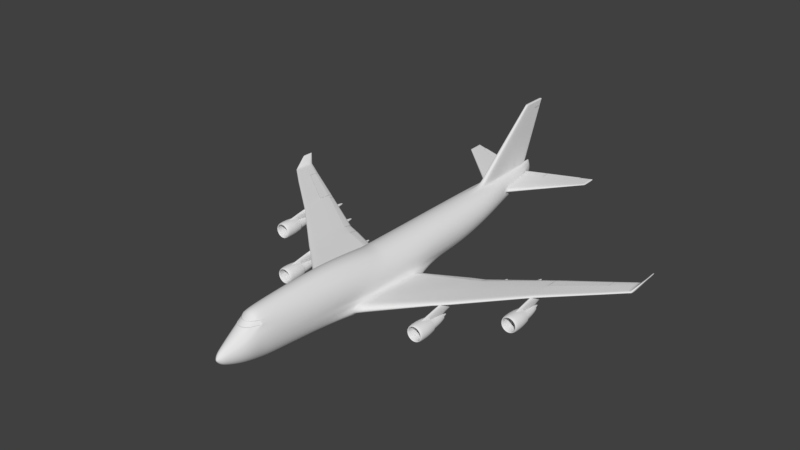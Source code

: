 # Source: B748.blend  (saved by Blender 2.79.0; exported with 4.5.12 LTS)
import bpy
from mathutils import Matrix  # noqa: F401  (used for matrix-valued properties, if any)

bpy.ops.wm.read_factory_settings(use_empty=True)
scene = bpy.context.scene
scene.name = 'Scene'

# ---- collections
col_collection_1 = bpy.data.collections.new('Collection 1'); scene.collection.children.link(col_collection_1)

# ---- world
world_world = bpy.data.worlds.new('World'); scene.world = world_world
world_world.color = (0.05088, 0.05088, 0.05088)
world_world.use_sun_shadow = False
world_world.sun_shadow_jitter_overblur = 0.0
world_world.cycles.sampling_method = 'MANUAL'

# ---- meshes
me_cylinder_007 = bpy.data.meshes.new('Cylinder.007')
me_cylinder_007.from_pydata([(1.085, 0.005594, -0.4572), (1.085, 0.01432, -0.4704), (1.084, 0.03872, -0.5689), (1.084, 0.05086, -0.6598), (1.085, 0.04732, -0.6965), (1.085, 0.03876, -0.7506), (1.087, 0.02315, -0.8018), (3.384, 0.1145, -0.4306), (3.384, 0.1201, -0.4062), (3.383, 0.1227, -0.3895), (3.383, 0.1146, -0.3484), (3.385, 0.09074, -0.2972), (3.387, 0.07803, -0.2715), (3.384, 0.1021, -0.4539), (1.087, 0.005687, -0.8264), (3.388, 0.07815, -0.4648)], [], [(5, 4, 8, 7), (4, 3, 9, 8), (3, 2, 10, 9), (2, 1, 11, 10), (1, 0, 12, 11), (15, 14, 6, 13), (6, 5, 7, 13)])
me_cylinder_007.polygons.foreach_set('use_smooth', [True] * 7)
_k = {(6, 14): 1.0, (5, 6): 1.0, (4, 5): 1.0, (3, 4): 1.0, (2, 3): 1.0, (1, 2): 1.0, (0, 1): 1.0, (5, 7): 1.0, (4, 8): 1.0, (3, 9): 1.0, (2, 10): 1.0, (1, 11): 1.0, (0, 12): 1.0, (6, 13): 1.0, (7, 8): 1.0, (8, 9): 1.0, (9, 10): 1.0, (10, 11): 1.0, (11, 12): 1.0, (7, 13): 1.0, (13, 15): 1.0, (14, 15): 1.0}
me_cylinder_007.attributes.new('crease_edge', 'FLOAT', 'EDGE').data.foreach_set('value', [_k.get((min(e.vertices), max(e.vertices)), 0.0) for e in me_cylinder_007.edges])
me_cylinder_007.use_remesh_preserve_volume = False
me_cylinder_007.use_remesh_preserve_attributes = False
me_cylinder_007.use_mirror_vertex_groups = False
me_cylinder_007.update()
me_cylinder_006 = bpy.data.meshes.new('Cylinder.006')
me_cylinder_006.from_pydata([(3.929, 0.1381, -0.3655), (3.932, 0.1331, -0.3885), (3.928, 0.1396, -0.3499), (3.932, 0.133, -0.3112), (3.933, 0.1125, -0.2632), (3.934, 0.09904, -0.2391), (3.933, 0.1238, -0.4103), (6.283, 0.2647, -0.1622), (6.281, 0.2682, -0.1457), (6.28, 0.2692, -0.1344), (6.284, 0.2646, -0.1067), (6.291, 0.2535, -0.07228), (6.294, 0.2473, -0.05535), (6.288, 0.2583, -0.178), (6.293, 0.2472, -0.1852), (3.934, 0.099, -0.4205)], [], [(1, 0, 8, 7), (0, 2, 9, 8), (2, 3, 10, 9), (3, 4, 11, 10), (4, 5, 12, 11), (6, 1, 7, 13), (14, 15, 6, 13)])
me_cylinder_006.polygons.foreach_set('use_smooth', [True] * 7)
_k = {(1, 7): 1.0, (1, 6): 1.0, (4, 5): 1.0, (3, 4): 1.0, (2, 3): 1.0, (0, 2): 1.0, (0, 1): 1.0, (0, 8): 1.0, (2, 9): 1.0, (3, 10): 1.0, (4, 11): 1.0, (5, 12): 1.0, (6, 13): 1.0, (7, 8): 1.0, (8, 9): 1.0, (9, 10): 1.0, (10, 11): 1.0, (11, 12): 1.0, (14, 15): 1.0, (7, 13): 1.0, (13, 14): 1.0, (6, 15): 1.0}
me_cylinder_006.attributes.new('crease_edge', 'FLOAT', 'EDGE').data.foreach_set('value', [_k.get((min(e.vertices), max(e.vertices)), 0.0) for e in me_cylinder_006.edges])
me_cylinder_006.use_remesh_preserve_volume = False
me_cylinder_006.use_remesh_preserve_attributes = False
me_cylinder_006.use_mirror_vertex_groups = False
me_cylinder_006.update()
me_cylinder_005 = bpy.data.meshes.new('Cylinder.005')
me_cylinder_005.from_pydata([(6.503, 0.2809, -0.1269), (6.504, 0.2819, -0.1157), (6.501, 0.2774, -0.0882), (6.504, 0.2656, -0.05398), (6.512, 0.2068, -0.1734), (6.504, 0.2594, -0.03719), (6.502, 0.2713, -0.1591), (6.502, 0.2775, -0.1434), (6.512, 0.2066, -0.01262), (8.529, 0.3936, 0.0252), (8.528, 0.3943, 0.03355), (8.53, 0.3911, 0.05384), (8.531, 0.3827, 0.07889), (8.542, 0.343, -0.0105), (8.532, 0.3783, 0.09062), (8.531, 0.3869, 0.0008397), (8.53, 0.3912, 0.013), (8.541, 0.3427, 0.1079)], [], [(6, 7, 16, 15), (4, 6, 15, 13), (5, 8, 17, 14), (3, 5, 14, 12), (2, 3, 12, 11), (1, 2, 11, 10), (0, 1, 10, 9), (7, 0, 9, 16)])
me_cylinder_005.polygons.foreach_set('use_smooth', [True] * 8)
_k = {(7, 16): 1.0, (8, 17): 1.0, (6, 7): 1.0, (4, 6): 1.0, (5, 8): 1.0, (3, 5): 1.0, (2, 3): 1.0, (1, 2): 1.0, (0, 1): 1.0, (0, 7): 1.0, (0, 9): 1.0, (1, 10): 1.0, (2, 11): 1.0, (3, 12): 1.0, (4, 13): 1.0, (5, 14): 1.0, (6, 15): 1.0, (15, 16): 1.0, (13, 15): 1.0, (14, 17): 1.0, (12, 14): 1.0, (11, 12): 1.0, (10, 11): 1.0, (9, 10): 1.0, (9, 16): 1.0}
me_cylinder_005.attributes.new('crease_edge', 'FLOAT', 'EDGE').data.foreach_set('value', [_k.get((min(e.vertices), max(e.vertices)), 0.0) for e in me_cylinder_005.edges])
me_cylinder_005.use_remesh_preserve_volume = False
me_cylinder_005.use_remesh_preserve_attributes = False
me_cylinder_005.use_mirror_vertex_groups = False
me_cylinder_005.update()
me_cylinder_004 = bpy.data.meshes.new('Cylinder.004')
me_cylinder_004.from_pydata([(0.187, 0.9424, 0.6671), (0.198, 0.9424, 0.5878), (0.2017, 0.9424, 0.5104), (0.3612, 0.8797, 0.6558), (0.3903, 0.8797, 0.4651), (1.226, 0.9742, 0.6436), (1.226, 0.9742, 0.5853), (1.225, 0.9742, 0.7035), (1.277, 0.9262, 0.6949), (1.277, 0.9262, 0.5511), (1.237, 0.9377, 0.5682), (1.237, 0.9377, 0.6992)], [], [(1, 0, 7, 5), (2, 1, 5, 6), (4, 2, 6, 10, 9), (0, 3, 8, 11, 7)])
me_cylinder_004.polygons.foreach_set('use_smooth', [True] * 4)
_k = {(0, 3): 1.0, (2, 4): 1.0, (0, 1): 1.0, (1, 2): 1.0, (1, 5): 1.0, (2, 6): 1.0, (0, 7): 1.0, (3, 8): 1.0, (4, 9): 1.0, (5, 7): 1.0, (5, 6): 1.0, (9, 10): 1.0, (7, 11): 1.0, (6, 10): 1.0, (8, 11): 1.0}
me_cylinder_004.attributes.new('crease_edge', 'FLOAT', 'EDGE').data.foreach_set('value', [_k.get((min(e.vertices), max(e.vertices)), 0.0) for e in me_cylinder_004.edges])
me_cylinder_004.use_remesh_preserve_volume = False
me_cylinder_004.use_remesh_preserve_attributes = False
me_cylinder_004.use_mirror_vertex_groups = False
me_cylinder_004.update()
me_cylinder_003 = bpy.data.meshes.new('Cylinder.003')
me_cylinder_003.from_pydata([(2.807, 1.021, 0.7644), (2.807, 1.021, 0.7368), (2.807, 1.021, 0.71), (2.806, 1.002, 0.7604), (2.806, 1.002, 0.6942), (1.236, 0.9746, 0.6443), (1.237, 0.9746, 0.586), (1.236, 0.9746, 0.7042), (1.288, 0.9266, 0.6956), (1.288, 0.9266, 0.5518), (1.248, 0.9381, 0.5689), (1.248, 0.9381, 0.6999)], [], [(7, 11, 8, 3, 0), (9, 10, 6, 2, 4), (6, 5, 1, 2), (5, 7, 0, 1)])
me_cylinder_003.polygons.foreach_set('use_smooth', [True] * 4)
_k = {(0, 7): 1.0, (3, 8): 1.0, (4, 9): 1.0, (0, 3): 1.0, (2, 4): 1.0, (1, 2): 1.0, (0, 1): 1.0, (1, 5): 1.0, (2, 6): 1.0, (5, 7): 1.0, (5, 6): 1.0, (9, 10): 1.0, (7, 11): 1.0, (6, 10): 1.0, (8, 11): 1.0}
me_cylinder_003.attributes.new('crease_edge', 'FLOAT', 'EDGE').data.foreach_set('value', [_k.get((min(e.vertices), max(e.vertices)), 0.0) for e in me_cylinder_003.edges])
me_cylinder_003.use_remesh_preserve_volume = False
me_cylinder_003.use_remesh_preserve_attributes = False
me_cylinder_003.use_mirror_vertex_groups = False
me_cylinder_003.update()
me_cylinder_002 = bpy.data.meshes.new('Cylinder.002')
me_cylinder_002.from_pydata([(0.0381, 0.9426, 1.053), (0.0, 0.9426, 1.067), (0.07488, 0.8799, 1.043), (0.03899, 0.9504, 1.231), (0.0, 0.9504, 1.245), (0.07364, 0.8524, 1.222), (0.0501, 1.048, 3.463), (0.0, 1.048, 3.471), (0.05815, 1.006, 3.46)], [], [(0, 1, 4, 3), (2, 0, 3, 5), (3, 4, 7, 6), (5, 3, 6, 8)])
me_cylinder_002.polygons.foreach_set('use_smooth', [True] * 4)
_k = {(0, 2): 1.0, (0, 1): 1.0, (0, 3): 1.0, (1, 4): 1.0, (2, 5): 1.0, (3, 4): 1.0, (3, 5): 1.0, (3, 6): 1.0, (4, 7): 1.0, (5, 8): 1.0, (6, 7): 1.0, (6, 8): 1.0}
me_cylinder_002.attributes.new('crease_edge', 'FLOAT', 'EDGE').data.foreach_set('value', [_k.get((min(e.vertices), max(e.vertices)), 0.0) for e in me_cylinder_002.edges])
me_cylinder_002.use_remesh_preserve_volume = False
me_cylinder_002.use_remesh_preserve_attributes = False
me_cylinder_002.use_mirror_vertex_groups = False
me_cylinder_002.update()
me_cylinder = bpy.data.meshes.new('Cylinder')
me_cylinder.from_pydata([(0.0, 1.001, 1.064), (0.0, -1.0, -0.06707), (0.0, 1.003, 1.058), (0.0, 1.006, 1.039), (0.0, 1.009, 1.009), (0.0, 1.013, 0.9673), (0.0, 1.016, 0.9171), (0.0, 1.019, 0.8598), (0.0, 1.021, 0.7976), (0.0, 1.021, 0.7329), (0.0, 1.021, 0.6683), (0.0, 1.019, 0.6061), (0.0, 1.016, 0.5488), (0.0, 1.013, 0.4985), (0.0, 1.009, 0.4573), (0.0, 1.006, 0.4267), (0.0, 1.003, 0.4078), (0.0, 1.001, 0.4015), (0.0, -0.8945, 0.624), (0.1079, -0.8944, 0.6134), (0.2117, -0.8944, 0.5782), (0.3073, -0.8944, 0.5196), (0.4599, -0.8944, 0.342), (0.5111, -0.8944, 0.2298), (0.5425, -0.8944, 0.1081), (0.5532, -0.8944, -0.0188), (0.5425, -0.8944, -0.146), (0.5111, -0.8944, -0.2681), (0.4599, -0.8944, -0.3808), (0.3911, -0.8944, -0.4798), (0.3073, -0.8944, -0.561), (0.2117, -0.8944, -0.6214), (0.1079, -0.8944, -0.6587), (0.0, -0.8944, -0.6714), (0.1504, -0.7554, 1.191), (0.295, -0.7554, 1.131), (0.4283, -0.7554, 1.033), (0.5451, -0.7554, 0.9008), (0.6409, -0.7554, 0.7399), (0.7122, -0.7554, 0.5564), (0.756, -0.7554, 0.3572), (0.7708, -0.7554, 0.1501), (0.756, -0.7554, -0.05704), (0.7122, -0.7554, -0.2562), (0.6409, -0.7554, -0.4398), (0.5451, -0.7554, -0.6006), (0.4283, -0.7554, -0.7327), (0.295, -0.7554, -0.8308), (0.1504, -0.7554, -0.8912), (0.0, -0.7554, -0.9116), (0.0, -0.7554, 1.212), (0.1937, -0.4111, 1.297), (0.38, -0.4111, 1.233), (0.5517, -0.4111, 1.053), (0.7021, -0.4111, 0.9121), (0.8256, -0.4111, 0.7409), (0.9174, -0.4111, 0.5455), (0.9739, -0.4111, 0.3334), (0.993, -0.4111, 0.113), (0.9739, -0.4111, -0.1075), (0.9174, -0.4467, -0.3196), (0.8256, -0.4845, -0.515), (0.7021, -0.51, -0.6862), (0.5517, -0.51, -0.8268), (0.38, -0.4855, -0.9312), (0.1937, -0.4167, -0.9956), (0.0, -0.4167, -1.022), (0.0, -0.4111, 1.319), (0.1969, -0.1475, 0.9772), (0.3862, -0.1487, 0.9198), (0.5607, -0.1524, 0.8265), (0.7136, -0.1593, 0.701), (0.8391, -0.1701, 0.5481), (0.9324, -0.1854, 0.3736), (0.9898, -0.2054, 0.1843), (0.9987, -0.2295, -0.01255), (0.9898, -0.2583, -0.2338), (0.1969, -0.16, -1.002), (0.0, -0.1533, -1.022), (0.0, -0.1475, 0.9966), (0.1897, -0.0008133, 0.9827), (0.372, -0.0008133, 0.9274), (0.5401, -0.0008133, 0.8376), (0.6874, -0.0008133, 0.7167), (0.8083, -0.0008133, 0.5694), (0.8981, -0.0008133, 0.4013), (0.9535, -0.0009079, 0.2189), (0.9721, -0.001362, 0.02928), (0.9535, -0.001865, -0.2313), (0.8981, 0.08377, -0.3427), (0.8083, 0.1738, -0.5038), (0.6874, 0.1916, -0.6407), (0.5401, 0.1895, -0.779), (0.372, 0.1759, -0.8688), (0.1897, 0.157, -0.9242), (0.0, 0.1569, -0.9428), (0.0, -0.0008134, 1.001), (0.1945, 0.3703, 0.9809), (0.3815, 0.3703, 0.9269), (0.5538, 0.3703, 0.8392), (0.7048, 0.3703, 0.7212), (0.8288, 0.3703, 0.5774), (0.9209, 0.3703, 0.4133), (0.9776, 0.3703, 0.2353), (0.9968, 0.3703, 0.0502), (0.9776, 0.3703, -0.1349), (0.9209, 0.3703, -0.3129), (0.8288, 0.3703, -0.477), (0.7048, 0.3703, -0.6208), (0.5538, 0.3703, -0.7388), (0.3815, 0.3703, -0.8368), (0.1945, 0.3703, -0.9299), (0.0, 0.3703, -0.9481), (0.0, 0.3703, 0.9991), (0.1655, 0.5872, 1.007), (0.3246, 0.5872, 0.9656), (0.4713, 0.5872, 0.8975), (0.5999, 0.5872, 0.806), (0.7054, 0.5872, 0.6944), (0.7838, 0.5872, 0.5671), (0.832, 0.5872, 0.429), (0.8483, 0.5872, 0.2854), (0.832, 0.5872, 0.1418), (0.7838, 0.5872, 0.003679), (0.7054, 0.5872, -0.1236), (0.5999, 0.5872, -0.2352), (0.4713, 0.5872, -0.3267), (0.3246, 0.5872, -0.3947), (0.1655, 0.5872, -0.4366), (0.0, 0.5872, -0.4508), (0.0, 0.5872, 1.022), (1.074, -0.3049, -0.317), (1.074, -0.3489, -0.3156), (1.073, -0.3725, -0.3968), (1.073, -0.38, -0.5067), (1.072, -0.3753, -0.6171), (1.073, -0.3327, -0.7517), (1.075, -0.2956, -0.7841), (1.075, -0.2766, -0.3158), (1.075, -0.2017, -0.8544), (1.073, 0.00499, -0.4566), (1.074, 0.01381, -0.47), (1.072, 0.03845, -0.5695), (1.073, 0.05071, -0.6612), (1.073, 0.04713, -0.6983), (1.073, 0.0385, -0.753), (1.075, 0.02273, -0.8047), (9.497, 0.3619, 0.1557), (9.502, 0.352, 0.1548), (9.518, 0.3468, 0.1393), (9.536, 0.3452, 0.1183), (9.555, 0.3463, 0.09726), (9.571, 0.356, 0.07156), (9.573, 0.3644, 0.06536), (9.474, 0.4119, 0.1552), (9.56, 0.4123, 0.05504), (9.476, 0.4391, 0.138), (9.483, 0.4426, 0.1282), (9.499, 0.4494, 0.1064), (9.512, 0.452, 0.08883), (9.518, 0.4515, 0.08174), (9.527, 0.4496, 0.07131), (9.539, 0.4461, 0.06144), (9.794, 0.4344, 0.4809), (9.798, 0.4292, 0.4808), (9.804, 0.4265, 0.4809), (9.811, 0.4256, 0.481), (9.817, 0.4262, 0.4811), (9.826, 0.4294, 0.4812), (9.829, 0.4357, 0.4811), (9.782, 0.4558, 0.4805), (9.83, 0.456, 0.4814), (9.778, 0.4726, 0.4806), (9.782, 0.4758, 0.4805), (9.788, 0.478, 0.4808), (9.797, 0.4794, 0.4807), (9.804, 0.4791, 0.4809), (9.811, 0.4781, 0.481), (9.817, 0.4763, 0.4812), (3.917, 0.1376, -0.3668), (3.92, 0.1325, -0.39), (3.927, -0.1257, -0.239), (3.926, -0.1122, -0.2044), (3.916, 0.1391, -0.351), (3.925, -0.08467, -0.2047), (3.92, 0.1324, -0.312), (3.925, 0.02496, -0.2042), (3.921, 0.1117, -0.2634), (3.926, 0.02506, -0.4326), (3.925, -0.0816, -0.4035), (3.925, -0.1025, -0.3897), (3.922, 0.09811, -0.2391), (3.927, -0.1278, -0.3326), (3.921, 0.1232, -0.412), (3.927, -0.1306, -0.2857), (3.396, 0.115, -0.4298), (3.402, -0.154, -0.2321), (3.403, -0.1245, -0.2325), (3.403, -0.004425, -0.2319), (3.402, -0.1202, -0.4442), (3.402, -0.145, -0.4295), (3.403, -0.1709, -0.3686), (3.404, -0.1743, -0.3186), (3.395, 0.1207, -0.405), (3.403, -0.1689, -0.2689), (3.395, 0.1233, -0.3882), (3.395, 0.1151, -0.3467), (3.397, 0.091, -0.295), (3.404, -0.004337, -0.4753), (3.399, 0.07815, -0.269), (3.396, 0.1025, -0.4532), (6.493, 0.2805, -0.1279), (6.52, 0.1016, -0.03864), (6.494, 0.2815, -0.1166), (6.491, 0.277, -0.0888), (6.493, 0.265, -0.05424), (6.502, 0.2057, -0.1749), (6.493, 0.2588, -0.03728), (6.492, 0.2708, -0.1604), (6.491, 0.2771, -0.1445), (6.518, 0.1112, -0.01387), (6.514, 0.129, -0.01358), (6.502, 0.2055, -0.01245), (6.515, 0.1314, -0.156), (6.518, 0.1168, -0.1462), (6.519, 0.09997, -0.1056), (6.519, 0.09832, -0.07204), (6.295, 0.2655, -0.1614), (6.316, 0.09471, -0.02968), (6.314, 0.113, -0.02946), (6.311, 0.1917, -0.0285), (6.313, 0.1153, -0.1726), (6.315, 0.1003, -0.1628), (6.316, 0.08285, -0.1219), (6.316, 0.08125, -0.08814), (6.293, 0.269, -0.1447), (6.316, 0.08478, -0.05457), (6.291, 0.27, -0.1334), (6.296, 0.2654, -0.1054), (6.303, 0.2542, -0.07062), (6.31, 0.1916, -0.1919), (6.306, 0.2479, -0.05351), (6.3, 0.259, -0.1774), (8.539, 0.3944, 0.02575), (8.574, 0.2656, 0.08559), (8.538, 0.3951, 0.03418), (8.54, 0.3919, 0.05467), (8.541, 0.3834, 0.07998), (8.552, 0.3433, -0.01032), (8.542, 0.3789, 0.09182), (8.541, 0.3876, 0.001138), (8.541, 0.392, 0.01342), (8.571, 0.2722, 0.1044), (8.567, 0.2846, 0.1056), (8.551, 0.343, 0.1093), (8.566, 0.2875, -0.0005501), (8.57, 0.277, 0.006239), (8.574, 0.2649, 0.03576), (8.575, 0.2635, 0.06071), (0.03811, 0.9425, 1.044), (0.07475, 0.9425, 1.003), (0.1085, 0.9425, 0.9387), (0.1381, 0.9425, 0.846), (0.1624, 0.9425, 0.7625), (0.1805, 0.9425, 0.6677), (0.1916, 0.9425, 0.5875), (0.1953, 0.9425, 0.5094), (0.1916, 0.9425, 0.4837), (0.1805, 0.9425, 0.4406), (0.1624, 0.9425, 0.4057), (0.1381, 0.9425, 0.3691), (0.1085, 0.9425, 0.3407), (0.07475, 0.9425, 0.3122), (0.03811, 0.9425, 0.2902), (0.0, 0.9425, 0.2827), (0.0, 0.9425, 1.058), (0.0, 1.061, 3.768), (0.0, 0.9427, 3.768), (0.06798, 0.9426, 3.754), (0.05164, 1.061, 3.761), (0.1182, 0.7192, 1.024), (0.2318, 0.7192, 0.9891), (0.3365, 0.7192, 0.933), (0.4283, 0.7192, 0.8576), (0.5036, 0.7192, 0.7656), (0.5596, 0.7192, 0.6429), (0.594, 0.7192, 0.5291), (0.6057, 0.7192, 0.4107), (0.594, 0.7192, 0.3102), (0.5596, 0.7192, 0.1963), (0.5036, 0.7192, 0.09144), (0.4283, 0.7192, -0.0005092), (0.3365, 0.7192, -0.07597), (0.2318, 0.7192, -0.132), (0.1182, 0.7192, -0.1666), (0.0, 0.7192, -0.1782), (0.0, 0.9866, 3.768), (0.06191, 0.9865, 3.757), (3.314, 0.9645, 0.7805), (3.342, 1.036, 0.7857), (3.348, 0.9643, 0.7565), (3.353, 1.036, 0.7688), (3.359, 0.9643, 0.7316), (3.357, 1.036, 0.7524), (0.0, -0.8174, 1.165), (0.1278, -0.8174, 1.147), (0.2506, -0.8174, 1.091), (0.3638, -0.8173, 0.9992), (0.4631, -0.8173, 0.8913), (0.5445, -0.8173, 0.7414), (0.605, -0.8173, 0.5497), (0.6423, -0.8173, 0.3614), (0.6549, -0.8173, 0.1654), (0.6423, -0.8173, -0.0308), (0.605, -0.8173, -0.2193), (0.5445, -0.8173, -0.3932), (0.4631, -0.8173, -0.5457), (0.3638, -0.8173, -0.6708), (0.2506, -0.8173, -0.7639), (0.1278, -0.8173, -0.8212), (0.0, -0.8173, -0.8406), (0.07526, 0.8791, 1.034), (0.1476, 0.8791, 0.9964), (0.2143, 0.8791, 0.9361), (0.2728, 0.8791, 0.8514), (0.3207, 0.8791, 0.7639), (0.3564, 0.8791, 0.6562), (0.3857, 0.8791, 0.4636), (0.3783, 0.8791, 0.4258), (0.3564, 0.8791, 0.3681), (0.3207, 0.8791, 0.3172), (0.2728, 0.8791, 0.2665), (0.2143, 0.8791, 0.2259), (0.1476, 0.8791, 0.1872), (0.07526, 0.8791, 0.165), (0.0, 0.8791, 0.1552), (0.0564, 1.026, 3.759), (0.0, 1.026, 3.768), (3.329, 1.029, 0.7833), (3.351, 1.03, 0.7631), (3.358, 1.03, 0.7427), (0.159, 0.6178, 1.214), (0.0, 0.6178, 1.228), (0.1144, 0.737, 1.205), (0.074, 0.8513, 1.215), (0.05023, 1.048, 3.478), (0.0, 1.048, 3.487), (0.06775, 0.9587, 3.473), (0.05836, 1.007, 3.476), (0.07811, 0.9057, 3.469), (0.0, 0.9057, 3.483), (2.839, 0.9172, 0.6761), (2.839, 0.919, 0.7171), (2.816, 1.022, 0.7653), (2.816, 1.021, 0.7374), (2.816, 1.021, 0.7103), (2.837, 0.9221, 0.7567), (2.815, 1.002, 0.7613), (2.815, 1.002, 0.6944), (1.42, 0.7928, 0.5999), (1.417, 0.7956, 0.6858), (1.421, 0.7916, 0.5106), (1.281, 0.9261, 0.6958), (1.281, 0.9261, 0.5505), (6.305, 0.2478, -0.1846), (6.494, 0.2588, -0.1677), (3.923, 0.09808, -0.4223), (1.075, 0.005085, -0.8295), (3.4, 0.07828, -0.4643), (3.657, -0.2988, -0.4949), (3.657, -0.3095, -0.5355), (3.813, -0.2988, -0.5232), (3.796, -0.3095, -0.5607), (3.946, -0.2988, -0.6039), (3.914, -0.3095, -0.6326), (4.034, -0.2988, -0.7246), (3.993, -0.3095, -0.7401), (4.065, -0.2988, -0.867), (4.021, -0.3095, -0.867), (4.034, -0.2988, -1.009), (3.993, -0.3095, -0.9938), (3.946, -0.2988, -1.13), (3.914, -0.3095, -1.101), (3.813, -0.2988, -1.211), (3.796, -0.3095, -1.173), (3.657, -0.2988, -1.239), (3.657, -0.3095, -1.198), (3.501, -0.2988, -1.211), (3.518, -0.3095, -1.173), (3.368, -0.2988, -1.13), (3.4, -0.3095, -1.101), (3.28, -0.2988, -1.009), (3.321, -0.3095, -0.9938), (3.249, -0.2988, -0.867), (3.293, -0.3095, -0.867), (3.28, -0.2988, -0.7246), (3.321, -0.3095, -0.7401), (3.368, -0.2988, -0.6039), (3.4, -0.3095, -0.6326), (3.501, -0.2988, -0.5232), (3.518, -0.3095, -0.5607), (3.657, -0.2554, -0.4942), (3.813, -0.2554, -0.5224), (3.945, -0.2554, -0.6028), (4.033, -0.2554, -0.7231), (4.064, -0.2554, -0.865), (4.033, -0.2554, -1.007), (3.945, -0.2554, -1.127), (3.813, -0.2554, -1.208), (3.657, -0.2554, -1.236), (3.501, -0.2554, -1.208), (3.369, -0.2554, -1.127), (3.281, -0.2554, -1.007), (3.25, -0.2554, -0.865), (3.281, -0.2554, -0.7231), (3.369, -0.2554, -0.6028), (3.501, -0.2554, -0.5224), (3.657, -0.2203, -0.5499), (3.79, -0.2203, -0.574), (3.903, -0.2203, -0.6427), (3.978, -0.2203, -0.7456), (4.005, -0.2203, -0.867), (3.978, -0.2203, -0.9883), (3.903, -0.2203, -1.091), (3.79, -0.2203, -1.16), (3.657, -0.2203, -1.184), (3.524, -0.2203, -1.16), (3.411, -0.2203, -1.091), (3.335, -0.2203, -0.9883), (3.309, -0.2203, -0.867), (3.335, -0.2203, -0.7456), (3.411, -0.2203, -0.6427), (3.524, -0.2203, -0.574), (3.657, -0.2602, -0.5803), (3.783, -0.2602, -0.6032), (3.89, -0.2602, -0.6684), (3.962, -0.2602, -0.7659), (3.987, -0.2602, -0.8809), (3.962, -0.2602, -0.9959), (3.89, -0.2602, -1.093), (3.783, -0.2602, -1.159), (3.657, -0.2602, -1.181), (3.531, -0.2602, -1.159), (3.424, -0.2602, -1.093), (3.352, -0.2602, -0.9959), (3.327, -0.2602, -0.8809), (3.352, -0.2602, -0.7659), (3.424, -0.2602, -0.6684), (3.531, -0.2602, -0.6032), (3.618, -0.1389, -0.7994), (3.585, -0.1389, -0.8194), (3.563, -0.1389, -0.8494), (3.555, -0.1389, -0.8848), (3.563, -0.1389, -0.9202), (3.585, -0.1389, -0.9502), (3.618, -0.1389, -0.9703), (3.657, -0.1389, -0.9773), (3.696, -0.1389, -0.9703), (3.729, -0.1389, -0.9502), (3.751, -0.1389, -0.9202), (3.758, -0.1389, -0.8848), (3.751, -0.1389, -0.8494), (3.729, -0.1389, -0.8194), (3.696, -0.1389, -0.7994), (3.657, -0.1389, -0.7923), (3.657, -0.1651, -0.67), (3.747, -0.1651, -0.6863), (3.824, -0.1651, -0.7329), (3.875, -0.1651, -0.8026), (3.893, -0.1651, -0.8848), (3.875, -0.1651, -0.9671), (3.824, -0.1651, -1.037), (3.747, -0.1651, -1.083), (3.657, -0.1651, -1.1), (3.567, -0.1651, -1.083), (3.49, -0.1651, -1.037), (3.439, -0.1651, -0.9671), (3.421, -0.1651, -0.8848), (3.439, -0.1651, -0.8026), (3.49, -0.1651, -0.7329), (3.567, -0.1651, -0.6863), (3.657, -0.1347, -0.7543), (3.712, -0.1347, -0.7642), (3.758, -0.1347, -0.7925), (3.789, -0.1347, -0.8349), (3.8, -0.1347, -0.8848), (3.789, -0.1347, -0.9348), (3.758, -0.1347, -0.9772), (3.712, -0.1347, -1.005), (3.657, -0.1347, -1.015), (3.602, -0.1347, -1.005), (3.556, -0.1347, -0.9772), (3.525, -0.1347, -0.9348), (3.514, -0.1347, -0.8848), (3.525, -0.1347, -0.8349), (3.556, -0.1347, -0.7925), (3.602, -0.1347, -0.7642), (3.657, -0.09375, -0.8848), (3.438, -0.3095, -0.6677), (3.371, -0.3095, -0.7591), (3.348, -0.3095, -0.867), (3.371, -0.3095, -0.9748), (3.438, -0.3095, -1.066), (3.539, -0.3095, -1.127), (3.657, -0.3095, -1.149), (3.775, -0.3095, -1.127), (3.876, -0.3095, -1.066), (3.943, -0.3095, -0.9748), (3.966, -0.3095, -0.867), (3.943, -0.3095, -0.7591), (3.876, -0.3095, -0.6677), (3.775, -0.3095, -0.6067), (3.657, -0.3095, -0.5852), (3.539, -0.3095, -0.6067), (3.438, -0.2605, -0.6677), (3.371, -0.2605, -0.7591), (3.348, -0.2605, -0.867), (3.371, -0.2605, -0.9748), (3.438, -0.2605, -1.066), (3.539, -0.2605, -1.127), (3.657, -0.2605, -1.149), (3.775, -0.2605, -1.127), (3.876, -0.2605, -1.066), (3.943, -0.2605, -0.9748), (3.966, -0.2605, -0.867), (3.943, -0.2605, -0.7591), (3.876, -0.2605, -0.6677), (3.775, -0.2605, -0.6067), (3.657, -0.2605, -0.5852), (3.539, -0.2605, -0.6067), (3.564, -0.3061, -0.5555), (3.564, -0.1509, -0.2832), (3.564, -0.1196, -0.8342), (3.564, -0.1095, -0.7133), (3.749, -0.3061, -0.5555), (3.749, -0.1509, -0.2832), (3.749, -0.1196, -0.8342), (3.749, -0.1095, -0.7133), (3.564, -0.07584, -0.2384), (3.564, 0.1323, -0.4116), (3.749, -0.07584, -0.2384), (3.749, 0.1323, -0.4116), (6.409, -0.04554, -0.2504), (6.409, -0.05617, -0.291), (6.565, -0.04554, -0.2787), (6.548, -0.05617, -0.3162), (6.698, -0.04554, -0.3594), (6.666, -0.05617, -0.3881), (6.786, -0.04554, -0.4801), (6.745, -0.05617, -0.4956), (6.817, -0.04554, -0.6225), (6.773, -0.05617, -0.6225), (6.786, -0.04554, -0.7649), (6.745, -0.05617, -0.7493), (6.698, -0.04554, -0.8856), (6.666, -0.05617, -0.8569), (6.565, -0.04554, -0.9662), (6.548, -0.05617, -0.9287), (6.409, -0.04554, -0.9946), (6.409, -0.05617, -0.954), (6.253, -0.04554, -0.9662), (6.27, -0.05617, -0.9287), (6.12, -0.04554, -0.8856), (6.152, -0.05617, -0.8569), (6.032, -0.04554, -0.7649), (6.073, -0.05617, -0.7493), (6.001, -0.04554, -0.6225), (6.045, -0.05617, -0.6225), (6.032, -0.04554, -0.4801), (6.073, -0.05617, -0.4956), (6.12, -0.04554, -0.3594), (6.152, -0.05617, -0.3881), (6.253, -0.04554, -0.2787), (6.27, -0.05617, -0.3162), (6.409, -0.002087, -0.2497), (6.565, -0.002087, -0.2779), (6.697, -0.002087, -0.3583), (6.785, -0.002087, -0.4786), (6.816, -0.002087, -0.6205), (6.785, -0.002087, -0.7624), (6.697, -0.002087, -0.8827), (6.565, -0.002087, -0.9631), (6.409, -0.002087, -0.9913), (6.253, -0.002087, -0.9631), (6.121, -0.002087, -0.8827), (6.033, -0.002087, -0.7624), (6.002, -0.002087, -0.6205), (6.033, -0.002087, -0.4786), (6.121, -0.002087, -0.3583), (6.253, -0.002087, -0.2779), (6.409, 0.03297, -0.3054), (6.542, 0.03297, -0.3295), (6.655, 0.03297, -0.3982), (6.731, 0.03297, -0.5011), (6.757, 0.03297, -0.6225), (6.731, 0.03297, -0.7438), (6.655, 0.03297, -0.8467), (6.542, 0.03297, -0.9154), (6.409, 0.03297, -0.9396), (6.276, 0.03297, -0.9154), (6.163, 0.03297, -0.8467), (6.088, 0.03297, -0.7438), (6.061, 0.03297, -0.6225), (6.088, 0.03297, -0.5011), (6.163, 0.03297, -0.3982), (6.276, 0.03297, -0.3295), (6.409, -0.006915, -0.3358), (6.535, -0.006915, -0.3587), (6.642, -0.006915, -0.4239), (6.714, -0.006915, -0.5214), (6.739, -0.006915, -0.6364), (6.714, -0.006915, -0.7514), (6.642, -0.006915, -0.8489), (6.535, -0.006915, -0.914), (6.409, -0.006915, -0.9369), (6.283, -0.006915, -0.914), (6.176, -0.006915, -0.8489), (6.104, -0.006915, -0.7514), (6.079, -0.006915, -0.6364), (6.104, -0.006915, -0.5214), (6.176, -0.006915, -0.4239), (6.283, -0.006915, -0.3587), (6.37, 0.1144, -0.5549), (6.337, 0.1144, -0.5749), (6.315, 0.1144, -0.6049), (6.308, 0.1144, -0.6403), (6.315, 0.1144, -0.6757), (6.337, 0.1144, -0.7057), (6.37, 0.1144, -0.7258), (6.409, 0.1144, -0.7328), (6.448, 0.1144, -0.7258), (6.481, 0.1144, -0.7057), (6.503, 0.1144, -0.6757), (6.511, 0.1144, -0.6403), (6.503, 0.1144, -0.6049), (6.481, 0.1144, -0.5749), (6.448, 0.1144, -0.5549), (6.409, 0.1144, -0.5478), (6.409, 0.08818, -0.4255), (6.499, 0.08818, -0.4418), (6.576, 0.08818, -0.4884), (6.627, 0.08818, -0.5581), (6.645, 0.08818, -0.6403), (6.627, 0.08818, -0.7226), (6.576, 0.08818, -0.7923), (6.499, 0.08818, -0.8388), (6.409, 0.08818, -0.8552), (6.319, 0.08818, -0.8388), (6.242, 0.08818, -0.7923), (6.191, 0.08818, -0.7226), (6.173, 0.08818, -0.6403), (6.191, 0.08818, -0.5581), (6.242, 0.08818, -0.4884), (6.319, 0.08818, -0.4418), (6.409, 0.1186, -0.5098), (6.464, 0.1186, -0.5197), (6.51, 0.1186, -0.548), (6.541, 0.1186, -0.5904), (6.552, 0.1186, -0.6403), (6.541, 0.1186, -0.6903), (6.51, 0.1186, -0.7326), (6.464, 0.1186, -0.761), (6.409, 0.1186, -0.7709), (6.354, 0.1186, -0.761), (6.308, 0.1186, -0.7326), (6.277, 0.1186, -0.6903), (6.266, 0.1186, -0.6403), (6.277, 0.1186, -0.5904), (6.308, 0.1186, -0.548), (6.354, 0.1186, -0.5197), (6.409, 0.1596, -0.6403), (6.19, -0.05617, -0.4232), (6.123, -0.05617, -0.5146), (6.1, -0.05617, -0.6225), (6.123, -0.05617, -0.7303), (6.19, -0.05617, -0.8217), (6.291, -0.05617, -0.8828), (6.409, -0.05617, -0.9043), (6.527, -0.05617, -0.8828), (6.628, -0.05617, -0.8217), (6.695, -0.05617, -0.7303), (6.718, -0.05617, -0.6225), (6.695, -0.05617, -0.5146), (6.628, -0.05617, -0.4232), (6.527, -0.05617, -0.3621), (6.409, -0.05617, -0.3407), (6.291, -0.05617, -0.3621), (6.19, -0.007215, -0.4232), (6.123, -0.007215, -0.5146), (6.1, -0.007215, -0.6225), (6.123, -0.007215, -0.7303), (6.19, -0.007215, -0.8217), (6.291, -0.007215, -0.8828), (6.409, -0.007215, -0.9043), (6.527, -0.007215, -0.8828), (6.628, -0.007215, -0.8217), (6.695, -0.007215, -0.7303), (6.718, -0.007215, -0.6225), (6.695, -0.007215, -0.5146), (6.628, -0.007215, -0.4232), (6.527, -0.007215, -0.3621), (6.409, -0.007215, -0.3407), (6.291, -0.007215, -0.3621), (6.317, -0.0528, -0.311), (6.317, 0.1025, -0.03871), (6.317, 0.1337, -0.5897), (6.317, 0.1438, -0.4688), (6.501, -0.0528, -0.311), (6.501, 0.1025, -0.03871), (6.501, 0.1337, -0.5897), (6.501, 0.1438, -0.4688), (6.317, 0.1775, -0.04061), (6.317, 0.2692, -0.1671), (6.501, 0.1775, -0.04061), (6.501, 0.2692, -0.1671), (4.398, -0.0006653, -0.3221), (4.398, 0.1694, -0.3221), (4.398, 0.05114, -0.4899), (4.398, 0.05114, -0.3221), (4.582, -0.0006653, -0.3221), (4.398, 0.1694, -0.4899), (4.582, 0.05114, -0.4899), (4.582, 0.05114, -0.3221), (4.582, 0.1694, -0.4899), (4.582, 0.1694, -0.3221), (4.436, 0.1894, -0.3566), (4.436, 0.1894, -0.4554), (4.544, 0.1894, -0.4554), (4.544, 0.1894, -0.3566), (4.463, 0.2052, -0.3817), (4.463, 0.2052, -0.4303), (4.516, 0.2052, -0.4303), (4.516, 0.2052, -0.3817), (5.633, 0.06942, -0.198), (5.633, 0.2395, -0.198), (5.633, 0.1212, -0.3658), (5.633, 0.1212, -0.198), (5.817, 0.06942, -0.198), (5.633, 0.2395, -0.3658), (5.817, 0.1212, -0.3658), (5.817, 0.1212, -0.198), (5.817, 0.2395, -0.3658), (5.817, 0.2395, -0.198), (5.671, 0.2594, -0.2325), (5.671, 0.2594, -0.3313), (5.779, 0.2594, -0.3313), (5.779, 0.2594, -0.2325), (5.698, 0.2752, -0.2576), (5.698, 0.2752, -0.3062), (5.752, 0.2752, -0.3062), (5.752, 0.2752, -0.2576), (2.618, -0.07474, -0.5361), (2.618, 0.09537, -0.5361), (2.618, -0.02293, -0.7039), (2.618, -0.02293, -0.5361), (2.802, -0.07474, -0.5361), (2.618, 0.09537, -0.7039), (2.802, -0.02293, -0.7039), (2.802, -0.02293, -0.5361), (2.802, 0.09537, -0.7039), (2.802, 0.09537, -0.5361), (2.656, 0.1153, -0.5706), (2.656, 0.1153, -0.6694), (2.764, 0.1153, -0.6694), (2.764, 0.1153, -0.5706), (2.683, 0.1311, -0.5957), (2.683, 0.1311, -0.6443), (2.737, 0.1311, -0.6443), (2.737, 0.1311, -0.5957), (1.746, -0.104, -0.6682), (1.746, 0.0661, -0.6682), (1.746, -0.05221, -0.836), (1.746, -0.05221, -0.6682), (1.93, -0.104, -0.6682), (1.746, 0.0661, -0.836), (1.93, -0.05221, -0.836), (1.93, -0.05221, -0.6682), (1.93, 0.0661, -0.836), (1.93, 0.0661, -0.6682), (1.784, 0.08601, -0.7027), (1.784, 0.08601, -0.8015), (1.892, 0.08601, -0.8015), (1.892, 0.08601, -0.7027), (1.811, 0.1018, -0.7278), (1.811, 0.1018, -0.7764), (1.865, 0.1018, -0.7764), (1.865, 0.1018, -0.7278), (0.0, -0.9673, 0.2579), (0.05437, -0.9673, 0.2522), (0.1059, -0.9673, 0.234), (0.1533, -0.9673, 0.204), (0.229, -0.9673, 0.1136), (0.2544, -0.9673, 0.05675), (0.27, -0.9673, -0.005001), (0.2753, -0.9673, -0.06928), (0.27, -0.9673, -0.1337), (0.2544, -0.9673, -0.1955), (0.229, -0.9673, -0.2526), (0.1949, -0.9673, -0.3026), (0.1533, -0.9673, -0.3437), (0.1059, -0.9673, -0.3743), (0.05437, -0.9673, -0.3931), (0.0, -0.9673, -0.3995), (0.0, -0.9866, 0.1384), (0.03429, -0.9866, 0.1347), (0.06631, -0.9866, 0.1231), (0.09583, -0.9866, 0.1041), (0.1429, -0.9866, 0.04715), (0.1587, -0.9866, 0.01134), (0.1684, -0.9866, -0.02753), (0.1717, -0.9866, -0.06798), (0.1684, -0.9866, -0.1085), (0.1587, -0.9866, -0.1474), (0.1429, -0.9866, -0.1833), (0.1217, -0.9866, -0.2147), (0.09583, -0.9866, -0.2406), (0.06631, -0.9866, -0.2598), (0.03429, -0.9866, -0.2716), (0.0, -0.9866, -0.2756), (0.0, -0.9987, 0.0001796), (0.01101, -0.9987, -0.001093), (0.02127, -0.9987, -0.004907), (0.03072, -0.9987, -0.01112), (0.0458, -0.9987, -0.0297), (0.05085, -0.9987, -0.04136), (0.05396, -0.9987, -0.054), (0.05501, -0.9987, -0.06716), (0.05396, -0.9987, -0.08032), (0.05085, -0.9987, -0.09297), (0.0458, -0.9987, -0.1046), (0.039, -0.9987, -0.1149), (0.03072, -0.9987, -0.1232), (0.02127, -0.9987, -0.1295), (0.01101, -0.9987, -0.1333), (0.0, -0.9987, -0.1346), (0.0, -1.0, -0.06085), (0.0009664, -1.0, -0.06097), (0.001907, -1.0, -0.06132), (0.002774, -1.0, -0.0619), (0.004158, -1.0, -0.06361), (0.004621, -1.0, -0.06469), (0.004907, -1.0, -0.06586), (0.005003, -1.0, -0.06707), (0.004907, -1.0, -0.06828), (0.004621, -1.0, -0.06945), (0.004158, -1.0, -0.07053), (0.003534, -1.0, -0.07147), (0.002774, -1.0, -0.07224), (0.001907, -1.0, -0.07282), (0.0009664, -1.0, -0.07317), (0.0, -1.0, -0.07329), (0.2241, -0.8699, 0.7414), (0.1127, -0.876, 0.7414), (0.0, -0.8778, 0.7414), (0.3335, -0.8588, 0.7414), (0.2354, -0.8474, 0.8913), (0.0, -0.8564, 0.8913), (0.1182, -0.8543, 0.8913), (0.3511, -0.8347, 0.8913), (0.123, -0.8358, 1.019), (0.243, -0.8324, 0.9912), (0.3575, -0.8282, 0.9569), (0.0, -0.8369, 1.028), (0.4585, -0.8169, 0.8855), (0.5399, -0.8169, 0.7356), (0.2195, -0.8694, 0.7356), (0.1081, -0.8755, 0.7356), (0.0, -0.8773, 0.7356), (0.3289, -0.8583, 0.7356), (0.2309, -0.8469, 0.8855), (0.0, -0.8559, 0.8855), (0.1137, -0.8538, 0.8855), (0.3466, -0.8342, 0.8855)], [], [(835, 1, 836), (836, 1, 837), (837, 1, 838), (854, 21, 22, 309), (839, 1, 840), (840, 1, 841), (841, 1, 842), (842, 1, 843), (843, 1, 844), (844, 1, 845), (845, 1, 846), (846, 1, 847), (847, 1, 848), (848, 1, 849), (849, 1, 850), (319, 32, 33, 320), (318, 31, 32, 319), (317, 30, 31, 318), (316, 29, 30, 317), (315, 28, 29, 316), (314, 27, 28, 315), (313, 26, 27, 314), (312, 25, 26, 313), (311, 24, 25, 312), (310, 23, 24, 311), (309, 22, 23, 310), (21, 790, 791, 22), (860, 855, 858, 861), (859, 857, 855, 860), (862, 856, 857, 859), (67, 50, 34, 51), (51, 34, 35, 52), (52, 35, 36, 53), (53, 36, 37, 54), (54, 37, 38, 55), (55, 38, 39, 56), (56, 39, 40, 57), (57, 40, 41, 58), (58, 41, 42, 59), (59, 42, 43, 60), (60, 43, 44, 61), (61, 44, 45, 62), (62, 45, 46, 63), (63, 46, 47, 64), (64, 47, 48, 65), (65, 48, 49, 66), (77, 65, 66, 78), (75, 58, 59, 76), (74, 57, 58, 75), (73, 56, 57, 74), (72, 55, 56, 73), (71, 54, 55, 72), (70, 53, 54, 71), (69, 52, 53, 70), (68, 51, 52, 69), (79, 67, 51, 68), (96, 79, 68, 80), (80, 68, 69, 81), (81, 69, 70, 82), (82, 70, 71, 83), (83, 71, 72, 84), (84, 72, 73, 85), (85, 73, 74, 86), (86, 74, 75, 87), (87, 75, 76, 88), (94, 77, 78, 95), (111, 94, 95, 112), (110, 93, 94, 111), (109, 92, 93, 110), (108, 91, 92, 109), (107, 90, 91, 108), (106, 89, 90, 107), (105, 88, 89, 106), (104, 87, 88, 105), (103, 86, 87, 104), (102, 85, 86, 103), (101, 84, 85, 102), (100, 83, 84, 101), (99, 82, 83, 100), (98, 81, 82, 99), (97, 80, 81, 98), (113, 96, 80, 97), (130, 113, 97, 114), (114, 97, 98, 115), (115, 98, 99, 116), (116, 99, 100, 117), (117, 100, 101, 118), (118, 101, 102, 119), (119, 102, 103, 120), (120, 103, 104, 121), (121, 104, 105, 122), (122, 105, 106, 123), (123, 106, 107, 124), (124, 107, 108, 125), (125, 108, 109, 126), (126, 109, 110, 127), (127, 110, 111, 128), (128, 111, 112, 129), (294, 128, 129, 295), (293, 127, 128, 294), (292, 126, 127, 293), (291, 125, 126, 292), (290, 124, 125, 291), (289, 123, 124, 290), (288, 122, 123, 289), (287, 121, 122, 288), (286, 120, 121, 287), (285, 119, 120, 286), (284, 118, 119, 285), (283, 117, 118, 284), (282, 116, 117, 283), (281, 115, 116, 282), (280, 114, 115, 281), (348, 345, 279, 336), (91, 90, 142, 143), (77, 94, 146, 367, 139), (65, 77, 139, 137), (62, 63, 135, 134), (90, 89, 141, 142), (61, 62, 134, 133), (89, 88, 140, 141), (60, 61, 133, 132), (59, 60, 132, 131), (94, 93, 145, 146), (93, 92, 144, 145), (64, 65, 137, 136), (92, 91, 143, 144), (88, 76, 138, 140), (76, 59, 131, 138), (63, 64, 136, 135), (251, 243, 160, 161), (252, 244, 149, 148), (243, 245, 159, 160), (253, 252, 148, 147), (245, 246, 158, 159), (254, 253, 147, 154), (246, 247, 157, 158), (255, 248, 155, 153), (256, 255, 153, 152), (247, 249, 156, 157), (249, 254, 154, 156), (257, 256, 152, 151), (248, 250, 162, 155), (258, 257, 151, 150), (250, 251, 161, 162), (244, 258, 150, 149), (151, 152, 168, 167), (155, 162, 178, 171), (150, 151, 167, 166), (162, 161, 177, 178), (149, 150, 166, 165), (161, 160, 176, 177), (148, 149, 165, 164), (160, 159, 175, 176), (147, 148, 164, 163), (159, 158, 174, 175), (154, 147, 163, 170), (158, 157, 173, 174), (153, 155, 171, 169), (152, 153, 169, 168), (157, 156, 172, 173), (156, 154, 170, 172), (204, 202, 194, 181), (210, 195, 180, 193), (202, 201, 192, 194), (208, 368, 210, 193, 366, 188), (201, 200, 190, 192), (209, 198, 186, 191), (207, 209, 191, 187), (200, 199, 189, 190), (199, 208, 188, 189), (206, 207, 187, 185), (198, 197, 184, 186), (205, 206, 185, 183), (197, 196, 182, 184), (203, 205, 183, 179), (196, 204, 181, 182), (195, 203, 179, 180), (132, 133, 204, 196), (131, 132, 196, 197), (138, 131, 197, 198), (137, 139, 208, 199), (136, 137, 199, 200), (140, 138, 198, 209), (135, 136, 200, 201), (134, 135, 201, 202), (133, 134, 202, 204), (236, 234, 226, 212), (242, 227, 219, 218), (234, 233, 225, 226), (240, 364, 242, 218, 365, 216), (233, 232, 224, 225), (241, 230, 222, 217), (239, 241, 217, 215), (232, 231, 223, 224), (231, 240, 216, 223), (238, 239, 215, 214), (230, 229, 221, 222), (237, 238, 214, 213), (229, 228, 220, 221), (235, 237, 213, 211), (228, 236, 212, 220), (227, 235, 211, 219), (182, 181, 236, 228), (184, 182, 228, 229), (186, 184, 229, 230), (189, 188, 240, 231), (190, 189, 231, 232), (191, 186, 230, 241), (192, 190, 232, 233), (194, 192, 233, 234), (181, 194, 234, 236), (212, 226, 258, 244), (226, 225, 257, 258), (225, 224, 256, 257), (224, 223, 255, 256), (223, 216, 248, 255), (222, 221, 253, 254), (221, 220, 252, 253), (220, 212, 244, 252), (0, 275, 259, 2), (2, 259, 260, 3), (3, 260, 261, 4), (4, 261, 262, 5), (5, 262, 263, 6), (6, 263, 264, 7), (7, 264, 265, 8), (8, 265, 266, 9), (9, 266, 267, 10), (10, 267, 268, 11), (11, 268, 269, 12), (12, 269, 270, 13), (13, 270, 271, 14), (14, 271, 272, 15), (15, 272, 273, 16), (16, 273, 274, 17), (296, 277, 278, 297), (350, 349, 278, 277), (345, 346, 276, 279), (337, 296, 297, 336), (349, 347, 297, 278), (321, 280, 281, 322), (322, 281, 282, 323), (323, 282, 283, 324), (324, 283, 284, 325), (325, 284, 285, 326), (354, 353, 299, 301), (352, 351, 302, 300), (327, 287, 288, 328), (328, 288, 289, 329), (329, 289, 290, 330), (330, 290, 291, 331), (331, 291, 292, 332), (332, 292, 293, 333), (333, 293, 294, 334), (334, 294, 295, 335), (338, 298, 300, 339), (339, 300, 302, 340), (355, 354, 301, 303), (356, 352, 300, 298), (358, 355, 303, 340), (357, 356, 298, 338), (50, 304, 305, 34), (34, 305, 306, 35), (35, 306, 307, 36), (36, 307, 308, 37), (37, 308, 309, 38), (38, 309, 310, 39), (39, 310, 311, 40), (40, 311, 312, 41), (41, 312, 313, 42), (42, 313, 314, 43), (43, 314, 315, 44), (44, 315, 316, 45), (45, 316, 317, 46), (46, 317, 318, 47), (47, 318, 319, 48), (48, 319, 320, 49), (353, 357, 338, 299), (351, 358, 340, 302), (301, 339, 340, 303), (299, 338, 339, 301), (273, 334, 335, 274), (272, 333, 334, 273), (271, 332, 333, 272), (270, 331, 332, 271), (269, 330, 331, 270), (268, 329, 330, 269), (267, 328, 329, 268), (266, 327, 328, 267), (263, 325, 326, 264), (262, 324, 325, 263), (261, 323, 324, 262), (260, 322, 323, 261), (259, 321, 322, 260), (276, 337, 336, 279), (347, 348, 336, 297), (280, 321, 344, 343), (114, 280, 343, 341), (130, 114, 341, 342), (343, 344, 348, 347), (341, 343, 347, 349), (342, 341, 349, 350), (361, 363, 358, 351), (362, 360, 356, 357), (360, 359, 352, 356), (359, 361, 351, 352), (286, 287, 361, 359), (285, 286, 359, 360), (326, 285, 360, 362), (287, 327, 363, 361), (240, 188, 366, 364), (367, 368, 208, 139), (176, 175, 174, 173), (177, 176, 173, 172), (178, 177, 172, 170), (171, 178, 170, 163), (169, 171, 163, 164), (168, 169, 164, 165), (167, 168, 165, 166), (369, 370, 372, 371), (371, 372, 374, 373), (373, 374, 376, 375), (375, 376, 378, 377), (377, 378, 380, 379), (379, 380, 382, 381), (381, 382, 384, 383), (383, 384, 386, 385), (385, 386, 388, 387), (387, 388, 390, 389), (389, 390, 392, 391), (391, 392, 394, 393), (393, 394, 396, 395), (395, 396, 398, 397), (397, 398, 400, 399), (399, 400, 370, 369), (395, 397, 415, 414), (371, 373, 403, 402), (381, 383, 408, 407), (391, 393, 413, 412), (377, 379, 406, 405), (387, 389, 411, 410), (397, 399, 416, 415), (373, 375, 404, 403), (383, 385, 409, 408), (369, 371, 402, 401), (393, 395, 414, 413), (379, 381, 407, 406), (389, 391, 412, 411), (399, 369, 401, 416), (375, 377, 405, 404), (385, 387, 410, 409), (408, 409, 425, 424), (401, 402, 418, 417), (416, 401, 417, 432), (409, 410, 426, 425), (402, 403, 419, 418), (410, 411, 427, 426), (403, 404, 420, 419), (411, 412, 428, 427), (404, 405, 421, 420), (412, 413, 429, 428), (405, 406, 422, 421), (413, 414, 430, 429), (406, 407, 423, 422), (414, 415, 431, 430), (407, 408, 424, 423), (415, 416, 432, 431), (436, 437, 469, 468), (444, 445, 477, 476), (437, 438, 470, 469), (445, 446, 478, 477), (438, 439, 471, 470), (446, 447, 479, 478), (439, 440, 472, 471), (447, 448, 480, 479), (440, 441, 473, 472), (448, 433, 465, 480), (441, 442, 474, 473), (434, 435, 467, 466), (461, 497, 462), (442, 443, 475, 474), (435, 436, 468, 467), (443, 444, 476, 475), (449, 497, 450), (455, 497, 456), (453, 497, 454), (458, 497, 459), (464, 497, 449), (462, 497, 463), (460, 497, 461), (451, 497, 452), (456, 497, 457), (454, 497, 455), (452, 497, 453), (457, 497, 458), (463, 497, 464), (378, 376, 509, 508), (450, 497, 451), (459, 497, 460), (472, 488, 487, 471), (480, 496, 495, 479), (473, 489, 488, 472), (466, 482, 481, 465), (465, 481, 496, 480), (474, 490, 489, 473), (467, 483, 482, 466), (475, 491, 490, 474), (468, 484, 483, 467), (476, 492, 491, 475), (469, 485, 484, 468), (477, 493, 492, 476), (470, 486, 485, 469), (478, 494, 493, 477), (471, 487, 486, 470), (479, 495, 494, 478), (433, 434, 466, 465), (388, 386, 504, 503), (398, 396, 499, 498), (374, 372, 511, 510), (384, 382, 506, 505), (394, 392, 501, 500), (380, 378, 508, 507), (390, 388, 503, 502), (400, 398, 498, 513), (376, 374, 510, 509), (386, 384, 505, 504), (396, 394, 500, 499), (372, 370, 512, 511), (382, 380, 507, 506), (392, 390, 502, 501), (370, 400, 513, 512), (498, 499, 515, 514), (506, 507, 523, 522), (499, 500, 516, 515), (507, 508, 524, 523), (500, 501, 517, 516), (508, 509, 525, 524), (501, 502, 518, 517), (509, 510, 526, 525), (502, 503, 519, 518), (510, 511, 527, 526), (503, 504, 520, 519), (511, 512, 528, 527), (504, 505, 521, 520), (513, 498, 514, 529), (512, 513, 529, 528), (505, 506, 522, 521), (530, 531, 533, 532), (532, 533, 537, 536), (536, 537, 535, 534), (534, 535, 531, 530), (537, 533, 539, 541), (535, 537, 541, 540), (533, 531, 538, 539), (531, 535, 540, 538), (542, 543, 545, 544), (544, 545, 547, 546), (546, 547, 549, 548), (548, 549, 551, 550), (550, 551, 553, 552), (552, 553, 555, 554), (554, 555, 557, 556), (556, 557, 559, 558), (558, 559, 561, 560), (560, 561, 563, 562), (562, 563, 565, 564), (564, 565, 567, 566), (566, 567, 569, 568), (568, 569, 571, 570), (570, 571, 573, 572), (572, 573, 543, 542), (568, 570, 588, 587), (544, 546, 576, 575), (554, 556, 581, 580), (564, 566, 586, 585), (550, 552, 579, 578), (560, 562, 584, 583), (570, 572, 589, 588), (546, 548, 577, 576), (556, 558, 582, 581), (542, 544, 575, 574), (566, 568, 587, 586), (552, 554, 580, 579), (562, 564, 585, 584), (572, 542, 574, 589), (548, 550, 578, 577), (558, 560, 583, 582), (581, 582, 598, 597), (574, 575, 591, 590), (589, 574, 590, 605), (582, 583, 599, 598), (575, 576, 592, 591), (583, 584, 600, 599), (576, 577, 593, 592), (584, 585, 601, 600), (577, 578, 594, 593), (585, 586, 602, 601), (578, 579, 595, 594), (586, 587, 603, 602), (579, 580, 596, 595), (587, 588, 604, 603), (580, 581, 597, 596), (588, 589, 605, 604), (609, 610, 642, 641), (617, 618, 650, 649), (610, 611, 643, 642), (618, 619, 651, 650), (611, 612, 644, 643), (619, 620, 652, 651), (612, 613, 645, 644), (620, 621, 653, 652), (613, 614, 646, 645), (621, 606, 638, 653), (614, 615, 647, 646), (607, 608, 640, 639), (634, 670, 635), (615, 616, 648, 647), (608, 609, 641, 640), (616, 617, 649, 648), (622, 670, 623), (628, 670, 629), (626, 670, 627), (631, 670, 632), (637, 670, 622), (635, 670, 636), (633, 670, 634), (624, 670, 625), (629, 670, 630), (627, 670, 628), (625, 670, 626), (630, 670, 631), (636, 670, 637), (551, 549, 682, 681), (623, 670, 624), (632, 670, 633), (645, 661, 660, 644), (653, 669, 668, 652), (646, 662, 661, 645), (639, 655, 654, 638), (638, 654, 669, 653), (647, 663, 662, 646), (640, 656, 655, 639), (648, 664, 663, 647), (641, 657, 656, 640), (649, 665, 664, 648), (642, 658, 657, 641), (650, 666, 665, 649), (643, 659, 658, 642), (651, 667, 666, 650), (644, 660, 659, 643), (652, 668, 667, 651), (606, 607, 639, 638), (561, 559, 677, 676), (571, 569, 672, 671), (547, 545, 684, 683), (557, 555, 679, 678), (567, 565, 674, 673), (553, 551, 681, 680), (563, 561, 676, 675), (573, 571, 671, 686), (549, 547, 683, 682), (559, 557, 678, 677), (569, 567, 673, 672), (545, 543, 685, 684), (555, 553, 680, 679), (565, 563, 675, 674), (543, 573, 686, 685), (671, 672, 688, 687), (679, 680, 696, 695), (672, 673, 689, 688), (680, 681, 697, 696), (673, 674, 690, 689), (681, 682, 698, 697), (674, 675, 691, 690), (682, 683, 699, 698), (675, 676, 692, 691), (683, 684, 700, 699), (676, 677, 693, 692), (684, 685, 701, 700), (677, 678, 694, 693), (686, 671, 687, 702), (685, 686, 702, 701), (678, 679, 695, 694), (703, 704, 706, 705), (705, 706, 710, 709), (709, 710, 708, 707), (707, 708, 704, 703), (710, 706, 712, 714), (708, 710, 714, 713), (706, 704, 711, 712), (704, 708, 713, 711), (715, 718, 717), (718, 722, 724, 716), (721, 722, 719), (716, 724, 728, 725), (717, 721, 719, 715), (717, 718, 716, 720), (722, 718, 715, 719), (722, 721, 723, 724), (721, 717, 720, 723), (728, 727, 731, 732), (723, 720, 726, 727), (724, 723, 727, 728), (720, 716, 725, 726), (730, 729, 732, 731), (726, 725, 729, 730), (725, 728, 732, 729), (727, 726, 730, 731), (733, 736, 735), (736, 740, 742, 734), (739, 740, 737), (734, 742, 746, 743), (735, 739, 737, 733), (735, 736, 734, 738), (740, 736, 733, 737), (740, 739, 741, 742), (739, 735, 738, 741), (746, 745, 749, 750), (741, 738, 744, 745), (742, 741, 745, 746), (738, 734, 743, 744), (748, 747, 750, 749), (744, 743, 747, 748), (743, 746, 750, 747), (745, 744, 748, 749), (751, 754, 753), (754, 758, 760, 752), (757, 758, 755), (752, 760, 764, 761), (753, 757, 755, 751), (753, 754, 752, 756), (758, 754, 751, 755), (758, 757, 759, 760), (757, 753, 756, 759), (764, 763, 767, 768), (759, 756, 762, 763), (760, 759, 763, 764), (756, 752, 761, 762), (766, 765, 768, 767), (762, 761, 765, 766), (761, 764, 768, 765), (763, 762, 766, 767), (769, 772, 771), (772, 776, 778, 770), (775, 776, 773), (770, 778, 782, 779), (771, 775, 773, 769), (771, 772, 770, 774), (776, 772, 769, 773), (776, 775, 777, 778), (775, 771, 774, 777), (782, 781, 785, 786), (777, 774, 780, 781), (778, 777, 781, 782), (774, 770, 779, 780), (784, 783, 786, 785), (780, 779, 783, 784), (779, 782, 786, 783), (781, 780, 784, 785), (32, 801, 802, 33), (31, 800, 801, 32), (30, 799, 800, 31), (29, 798, 799, 30), (28, 797, 798, 29), (27, 796, 797, 28), (26, 795, 796, 27), (25, 794, 795, 26), (24, 793, 794, 25), (23, 792, 793, 24), (22, 791, 792, 23), (790, 806, 807, 791), (20, 789, 790, 21), (19, 788, 789, 20), (18, 787, 788, 19), (801, 817, 818, 802), (800, 816, 817, 801), (799, 815, 816, 800), (798, 814, 815, 799), (797, 813, 814, 798), (796, 812, 813, 797), (795, 811, 812, 796), (794, 810, 811, 795), (793, 809, 810, 794), (792, 808, 809, 793), (791, 807, 808, 792), (806, 822, 823, 807), (789, 805, 806, 790), (788, 804, 805, 789), (787, 803, 804, 788), (817, 833, 834, 818), (816, 832, 833, 817), (815, 831, 832, 816), (814, 830, 831, 815), (813, 829, 830, 814), (812, 828, 829, 813), (811, 827, 828, 812), (810, 826, 827, 811), (809, 825, 826, 810), (808, 824, 825, 809), (807, 823, 824, 808), (822, 838, 839, 823), (805, 821, 822, 806), (804, 820, 821, 805), (803, 819, 820, 804), (833, 849, 850, 834), (832, 848, 849, 833), (831, 847, 848, 832), (830, 846, 847, 831), (829, 845, 846, 830), (828, 844, 845, 829), (827, 843, 844, 828), (826, 842, 843, 827), (825, 841, 842, 826), (824, 840, 841, 825), (823, 839, 840, 824), (1, 839, 838), (821, 837, 838, 822), (820, 836, 837, 821), (819, 835, 836, 820), (855, 857, 871, 869), (852, 853, 18, 19), (854, 851, 20, 21), (851, 852, 19, 20), (854, 309, 864, 868), (858, 855, 869, 872), (852, 851, 865, 866), (304, 862, 859, 305), (305, 859, 860, 306), (306, 860, 861, 307), (308, 307, 861, 858), (863, 872, 868, 864), (871, 870, 867, 866), (872, 869, 865, 868), (869, 871, 866, 865), (853, 852, 866, 867), (857, 856, 870, 871), (851, 854, 868, 865), (308, 858, 872, 863), (309, 308, 863, 864)])
me_cylinder.polygons.foreach_set('use_smooth', [1, 1, 1, 1, 1, 1, 1, 1, 1, 1, 1, 1, 1, 1, 1, 1, 1, 1, 1, 1, 1, 1, 1, 1, 1, 1, 1, 1, 1, 1, 1, 1, 1, 1, 1, 1, 1, 1, 1, 1, 1, 1, 1, 1, 1, 1, 1, 1, 1, 1, 1, 1, 1, 1, 1, 1, 1, 1, 1, 1, 1, 1, 1, 1, 1, 1, 1, 1, 1, 1, 1, 1, 1, 1, 1, 1, 1, 1, 1, 1, 1, 1, 1, 1, 1, 1, 1, 1, 1, 1, 1, 1, 1, 1, 1, 1, 1, 1, 1, 1, 1, 1, 1, 1, 1, 1, 1, 1, 1, 1, 1, 1, 1, 1, 1, 1, 1, 1, 1, 1, 1, 1, 1, 1, 1, 1, 1, 1, 1, 1, 1, 1, 1, 1, 1, 1, 1, 1, 1, 1, 1, 1, 1, 1, 1, 1, 1, 1, 1, 1, 1, 1, 1, 1, 1, 1, 1, 1, 1, 1, 1, 1, 1, 1, 1, 1, 1, 1, 1, 1, 1, 1, 1, 1, 1, 1, 1, 1, 1, 1, 1, 1, 1, 1, 1, 1, 1, 1, 1, 1, 1, 1, 1, 1, 1, 1, 1, 1, 1, 1, 1, 1, 1, 1, 1, 1, 1, 1, 1, 1, 1, 1, 1, 1, 1, 1, 1, 1, 1, 1, 1, 1, 1, 1, 1, 1, 1, 1, 1, 1, 1, 1, 1, 1, 1, 1, 1, 1, 1, 1, 1, 1, 1, 1, 1, 1, 1, 1, 1, 1, 1, 1, 1, 1, 1, 1, 1, 1, 1, 1, 1, 1, 1, 1, 1, 1, 1, 1, 1, 1, 1, 1, 1, 1, 1, 1, 1, 1, 1, 1, 1, 1, 1, 1, 1, 1, 1, 1, 1, 1, 1, 1, 1, 1, 1, 1, 1, 1, 1, 1, 1, 1, 1, 1, 1, 1, 1, 1, 1, 1, 1, 1, 1, 1, 1, 1, 1, 1, 1, 1, 1, 1, 1, 1, 1, 1, 1, 1, 1, 1, 1, 1, 1, 1, 1, 1, 1, 1, 1, 1, 1, 1, 1, 1, 1, 1, 1, 1, 1, 1, 1, 1, 1, 1, 1, 1, 1, 1, 1, 1, 1, 1, 1, 1, 1, 1, 1, 1, 1, 1, 1, 1, 1, 1, 1, 1, 1, 1, 1, 1, 1, 1, 1, 1, 1, 1, 1, 1, 1, 1, 1, 1, 1, 1, 1, 1, 1, 1, 1, 1, 1, 1, 1, 1, 1, 1, 1, 1, 1, 1, 1, 1, 1, 1, 1, 1, 1, 1, 1, 1, 1, 1, 1, 1, 1, 1, 1, 1, 1, 1, 1, 1, 1, 1, 1, 1, 1, 1, 1, 1, 1, 1, 1, 1, 1, 1, 1, 1, 1, 1, 1, 1, 1, 1, 1, 1, 1, 1, 1, 1, 1, 1, 1, 1, 1, 1, 1, 1, 1, 1, 1, 1, 1, 1, 1, 1, 1, 1, 1, 1, 1, 1, 1, 1, 1, 1, 1, 1, 1, 1, 1, 1, 1, 1, 1, 1, 1, 1, 1, 1, 1, 1, 1, 1, 1, 1, 1, 1, 1, 1, 1, 1, 1, 1, 1, 1, 1, 1, 1, 1, 1, 1, 1, 1, 1, 1, 1, 1, 1, 1, 1, 1, 1, 1, 1, 1, 1, 1, 1, 1, 1, 1, 1, 1, 1, 1, 1, 1, 1, 1, 1, 1, 1, 1, 1, 1, 1, 1, 1, 1, 1, 1, 1, 1, 1, 1, 1, 1, 1, 1, 1, 1, 1, 1, 1, 1, 1, 1, 1, 1, 1, 1, 1, 1, 1, 1, 1, 1, 1, 1, 1, 1, 0, 0, 0, 0, 0, 0, 0, 0, 0, 0, 0, 0, 0, 0, 0, 0, 0, 0, 0, 0, 0, 0, 0, 0, 0, 0, 0, 0, 0, 0, 0, 0, 0, 0, 0, 0, 0, 0, 0, 0, 0, 0, 0, 0, 0, 0, 0, 0, 0, 0, 0, 0, 0, 0, 0, 0, 0, 0, 0, 0, 0, 0, 0, 0, 0, 0, 0, 0, 1, 1, 1, 1, 1, 1, 1, 1, 1, 1, 1, 1, 1, 1, 1, 1, 1, 1, 1, 1, 1, 1, 1, 1, 1, 1, 1, 1, 1, 1, 1, 1, 1, 1, 1, 1, 1, 1, 1, 1, 1, 1, 1, 1, 1, 1, 1, 1, 1, 1, 1, 1, 1, 1, 1, 1, 1, 1, 1, 1, 1, 1, 1, 1, 1, 1, 1, 1, 1, 1, 1, 1, 1, 1, 1, 1, 1, 1, 1, 1])
_k = {(68, 79): 1.0, (68, 69): 1.0, (69, 70): 1.0, (70, 71): 1.0, (71, 72): 1.0, (72, 73): 1.0, (73, 74): 1.0, (74, 75): 1.0, (75, 76): 1.0, (136, 137): 1.0, (135, 136): 1.0, (134, 135): 1.0, (133, 134): 1.0, (132, 133): 1.0, (131, 132): 1.0, (131, 138): 1.0, (137, 139): 1.0, (138, 140): 1.0, (146, 367): 1.0, (145, 146): 1.0, (144, 145): 1.0, (143, 144): 1.0, (142, 143): 1.0, (141, 142): 1.0, (140, 141): 1.0, (76, 138): 1.0, (152, 153): 1.0, (151, 152): 1.0, (150, 151): 1.0, (149, 150): 1.0, (148, 149): 1.0, (147, 148): 1.0, (147, 154): 1.0, (153, 155): 1.0, (154, 156): 1.0, (155, 162): 1.0, (161, 162): 1.0, (160, 161): 1.0, (159, 160): 1.0, (158, 159): 1.0, (157, 158): 1.0, (156, 157): 1.0, (168, 169): 1.0, (167, 168): 1.0, (166, 167): 1.0, (165, 166): 1.0, (164, 165): 1.0, (163, 164): 1.0, (163, 170): 1.0, (169, 171): 1.0, (170, 172): 1.0, (171, 178): 1.0, (177, 178): 1.0, (176, 177): 1.0, (175, 176): 1.0, (174, 175): 1.0, (173, 174): 1.0, (172, 173): 1.0, (181, 194): 1.0, (180, 193): 1.0, (192, 194): 1.0, (188, 366): 1.0, (190, 192): 1.0, (186, 191): 1.0, (187, 191): 1.0, (189, 190): 1.0, (188, 189): 1.0, (185, 187): 1.0, (184, 186): 1.0, (183, 185): 1.0, (182, 184): 1.0, (179, 183): 1.0, (181, 182): 1.0, (179, 180): 1.0, (140, 209): 1.0, (195, 203): 1.0, (196, 204): 1.0, (203, 205): 1.0, (196, 197): 1.0, (205, 206): 1.0, (197, 198): 1.0, (206, 207): 1.0, (199, 208): 1.0, (199, 200): 1.0, (207, 209): 1.0, (198, 209): 1.0, (200, 201): 1.0, (208, 368): 1.0, (201, 202): 1.0, (195, 210): 1.0, (202, 204): 1.0, (222, 254): 1.0, (212, 226): 1.0, (218, 219): 1.0, (225, 226): 1.0, (216, 365): 1.0, (224, 225): 1.0, (217, 222): 1.0, (215, 217): 1.0, (223, 224): 1.0, (216, 223): 1.0, (214, 215): 1.0, (221, 222): 1.0, (213, 214): 1.0, (220, 221): 1.0, (211, 213): 1.0, (212, 220): 1.0, (211, 219): 1.0, (191, 241): 1.0, (227, 235): 1.0, (228, 236): 1.0, (235, 237): 1.0, (228, 229): 1.0, (237, 238): 1.0, (229, 230): 1.0, (238, 239): 1.0, (231, 240): 1.0, (231, 232): 1.0, (239, 241): 1.0, (230, 241): 1.0, (232, 233): 1.0, (364, 366): 1.0, (233, 234): 1.0, (227, 242): 1.0, (234, 236): 1.0, (216, 248): 1.0, (244, 258): 1.0, (250, 251): 1.0, (257, 258): 1.0, (248, 250): 1.0, (256, 257): 1.0, (249, 254): 1.0, (247, 249): 1.0, (255, 256): 1.0, (248, 255): 1.0, (246, 247): 1.0, (253, 254): 1.0, (245, 246): 1.0, (252, 253): 1.0, (243, 245): 1.0, (244, 252): 1.0, (243, 251): 1.0, (259, 321): 1.0, (264, 326): 1.0, (266, 327): 1.0, (259, 275): 1.0, (277, 296): 1.0, (277, 278): 1.0, (279, 336): 1.0, (276, 279): 1.0, (279, 345): 1.0, (276, 346): 1.0, (296, 337): 1.0, (278, 297): 1.0, (296, 297): 1.0, (285, 286): 1.0, (286, 287): 1.0, (299, 338): 1.0, (301, 339): 1.0, (303, 340): 1.0, (299, 301): 1.0, (301, 303): 1.0, (298, 300): 1.0, (300, 302): 1.0, (308, 309): 1.0, (285, 326): 1.0, (287, 327): 1.0, (297, 336): 1.0, (276, 337): 1.0, (298, 338): 1.0, (300, 339): 1.0, (302, 340): 1.0, (321, 344): 1.0, (343, 344): 1.0, (341, 343): 1.0, (341, 342): 1.0, (344, 348): 1.0, (347, 348): 1.0, (347, 349): 1.0, (345, 346): 1.0, (349, 350): 1.0, (345, 348): 1.0, (357, 362): 1.0, (358, 363): 1.0, (351, 358): 1.0, (353, 357): 1.0, (356, 357): 1.0, (355, 358): 1.0, (352, 356): 1.0, (354, 355): 1.0, (351, 352): 1.0, (353, 354): 1.0, (326, 362): 1.0, (327, 363): 1.0, (359, 361): 1.0, (359, 360): 1.0, (360, 362): 1.0, (361, 363): 1.0, (242, 364): 1.0, (218, 365): 1.0, (193, 366): 1.0, (240, 364): 1.0, (139, 367): 1.0, (210, 368): 1.0, (367, 368): 1.0, (173, 176): 1.0, (172, 177): 1.0, (170, 178): 1.0, (163, 171): 1.0, (164, 169): 1.0, (165, 168): 1.0, (849, 850): 1.0, (848, 849): 1.0, (847, 848): 1.0, (846, 847): 1.0, (845, 846): 1.0, (844, 845): 1.0, (843, 844): 1.0, (842, 843): 1.0, (841, 842): 1.0, (840, 841): 1.0, (839, 840): 1.0, (838, 839): 1.0, (837, 838): 1.0, (836, 837): 1.0, (835, 836): 1.0, (308, 863): 1.0, (309, 854): 1.0, (852, 853): 1.0, (851, 854): 1.0, (851, 852): 1.0, (855, 869): 1.0, (852, 866): 1.0, (851, 865): 1.0, (856, 857): 1.0, (308, 858): 1.0, (855, 858): 1.0, (855, 857): 1.0, (863, 864): 1.0, (864, 868): 1.0, (866, 867): 1.0, (865, 868): 1.0, (865, 866): 1.0, (870, 871): 1.0, (863, 872): 1.0, (869, 872): 1.0, (869, 871): 1.0, (858, 872): 1.0, (309, 864): 1.0, (854, 868): 1.0, (857, 871): 1.0, (853, 867): 1.0, (856, 870): 1.0}
me_cylinder.attributes.new('crease_edge', 'FLOAT', 'EDGE').data.foreach_set('value', [_k.get((min(e.vertices), max(e.vertices)), 0.0) for e in me_cylinder.edges])
me_cylinder.use_remesh_preserve_volume = False
me_cylinder.use_remesh_preserve_attributes = False
me_cylinder.use_mirror_vertex_groups = False
me_cylinder.update()

# ---- objects
ob_cylinder_006 = bpy.data.objects.new('Cylinder.006', me_cylinder_007)
ob_cylinder_005 = bpy.data.objects.new('Cylinder.005', me_cylinder_006)
ob_cylinder_004 = bpy.data.objects.new('Cylinder.004', me_cylinder_005)
ob_cylinder_003 = bpy.data.objects.new('Cylinder.003', me_cylinder_004)
ob_cylinder_002 = bpy.data.objects.new('Cylinder.002', me_cylinder_003)
ob_cylinder_001 = bpy.data.objects.new('Cylinder.001', me_cylinder_002)
ob_cylinder = bpy.data.objects.new('Cylinder', me_cylinder)

# ---- transforms, parenting, visibility, modifiers, constraints
ob_cylinder_006.location = (0.0, 0.0, 0.0)
ob_cylinder_006.scale = (3.31, 34.32, 3.632)
ob_cylinder_006.lineart.crease_threshold = 0.0
_m = ob_cylinder_006.modifiers.new('Mirror', 'MIRROR')
_m.use_clip = True
_m = ob_cylinder_006.modifiers.new('Subsurf', 'SUBSURF')
_m.uv_smooth = 'PRESERVE_CORNERS'
_m.levels = 0
_m.render_levels = 3
_m.show_only_control_edges = False
ob_cylinder_005.location = (0.0, 0.0, 0.0)
ob_cylinder_005.scale = (3.31, 34.32, 3.632)
ob_cylinder_005.lineart.crease_threshold = 0.0
_m = ob_cylinder_005.modifiers.new('Mirror', 'MIRROR')
_m.use_clip = True
_m = ob_cylinder_005.modifiers.new('Subsurf', 'SUBSURF')
_m.uv_smooth = 'PRESERVE_CORNERS'
_m.levels = 0
_m.render_levels = 3
_m.show_only_control_edges = False
ob_cylinder_004.location = (0.0, 0.0, 0.0)
ob_cylinder_004.scale = (3.31, 34.32, 3.632)
ob_cylinder_004.lineart.crease_threshold = 0.0
_m = ob_cylinder_004.modifiers.new('Mirror', 'MIRROR')
_m.use_clip = True
_m = ob_cylinder_004.modifiers.new('Subsurf', 'SUBSURF')
_m.uv_smooth = 'PRESERVE_CORNERS'
_m.levels = 0
_m.render_levels = 3
_m.show_only_control_edges = False
ob_cylinder_003.location = (0.0, 0.0, 0.0)
ob_cylinder_003.scale = (3.31, 34.32, 3.632)
ob_cylinder_003.lineart.crease_threshold = 0.0
_m = ob_cylinder_003.modifiers.new('Mirror', 'MIRROR')
_m.use_clip = True
_m = ob_cylinder_003.modifiers.new('Subsurf', 'SUBSURF')
_m.uv_smooth = 'PRESERVE_CORNERS'
_m.levels = 0
_m.render_levels = 3
_m.show_only_control_edges = False
ob_cylinder_002.location = (0.0, 0.0, 0.0)
ob_cylinder_002.scale = (3.31, 34.32, 3.632)
ob_cylinder_002.lineart.crease_threshold = 0.0
_m = ob_cylinder_002.modifiers.new('Mirror', 'MIRROR')
_m.use_clip = True
_m = ob_cylinder_002.modifiers.new('Subsurf', 'SUBSURF')
_m.uv_smooth = 'PRESERVE_CORNERS'
_m.levels = 0
_m.render_levels = 3
_m.show_only_control_edges = False
ob_cylinder_001.location = (0.0, 0.0, 0.0)
ob_cylinder_001.scale = (3.31, 34.32, 3.632)
ob_cylinder_001.lineart.crease_threshold = 0.0
_m = ob_cylinder_001.modifiers.new('Mirror', 'MIRROR')
_m.use_clip = True
_m = ob_cylinder_001.modifiers.new('Subsurf', 'SUBSURF')
_m.uv_smooth = 'PRESERVE_CORNERS'
_m.levels = 0
_m.render_levels = 3
_m.show_only_control_edges = False
ob_cylinder.location = (0.0, 0.0, 0.0)
ob_cylinder.scale = (3.31, 34.32, 3.632)
ob_cylinder.lineart.crease_threshold = 0.0
_m = ob_cylinder.modifiers.new('Mirror', 'MIRROR')
_m.use_clip = True
_m = ob_cylinder.modifiers.new('Subsurf', 'SUBSURF')
_m.uv_smooth = 'PRESERVE_CORNERS'
_m.levels = 3
_m.render_levels = 3
_m.show_only_control_edges = False
_m = ob_cylinder.modifiers.new('EdgeSplit', 'EDGE_SPLIT')
_m.use_edge_angle = False

# ---- collection membership
col_collection_1.objects.link(ob_cylinder_006)
col_collection_1.objects.link(ob_cylinder_005)
col_collection_1.objects.link(ob_cylinder_004)
col_collection_1.objects.link(ob_cylinder_003)
col_collection_1.objects.link(ob_cylinder_002)
col_collection_1.objects.link(ob_cylinder_001)
col_collection_1.objects.link(ob_cylinder)

# ---- scene / render settings (as saved in the file)
scene.frame_start = 1; scene.frame_end = 250; scene.frame_set(1)
scene.render.engine = 'CYCLES'
scene.render.resolution_percentage = 50
scene.render.dither_intensity = 0.0
scene.cycles.use_denoising = False
scene.cycles.samples = 128
scene.cycles.sampling_pattern = 'TABULATED_SOBOL'
scene.cycles.use_adaptive_sampling = False
scene.cycles.use_light_tree = False
scene.cycles.blur_glossy = 0.0
scene.cycles.sample_clamp_indirect = 0.0
scene.view_settings.view_transform = 'Standard'
bpy.context.view_layer.update()

# ---- added for rendering (the .blend has no active camera and no usable light): camera, sun
cam_auto = bpy.data.cameras.new('AutoCamera')
cam_auto.lens = 50.0
cam_auto.sensor_width = 36.0
cam_auto.clip_end = 1587.99
ob_auto_camera = bpy.data.objects.new('AutoCamera', cam_auto)
scene.collection.objects.link(ob_auto_camera)
ob_auto_camera.location = (90.4842, -107.54, 77.0038)
ob_auto_camera.rotation_euler = (1.09748, -7.21219e-08, 0.694738)
scene.camera = ob_auto_camera
light_auto_sun = bpy.data.lights.new('AutoSun', 'SUN')
light_auto_sun.energy = 3.0
light_auto_sun.angle = 0.0523599
ob_auto_sun = bpy.data.objects.new('AutoSun', light_auto_sun)
scene.collection.objects.link(ob_auto_sun)
ob_auto_sun.rotation_euler = (0.872665, 0.174533, 0.523599)
bpy.context.view_layer.update()
